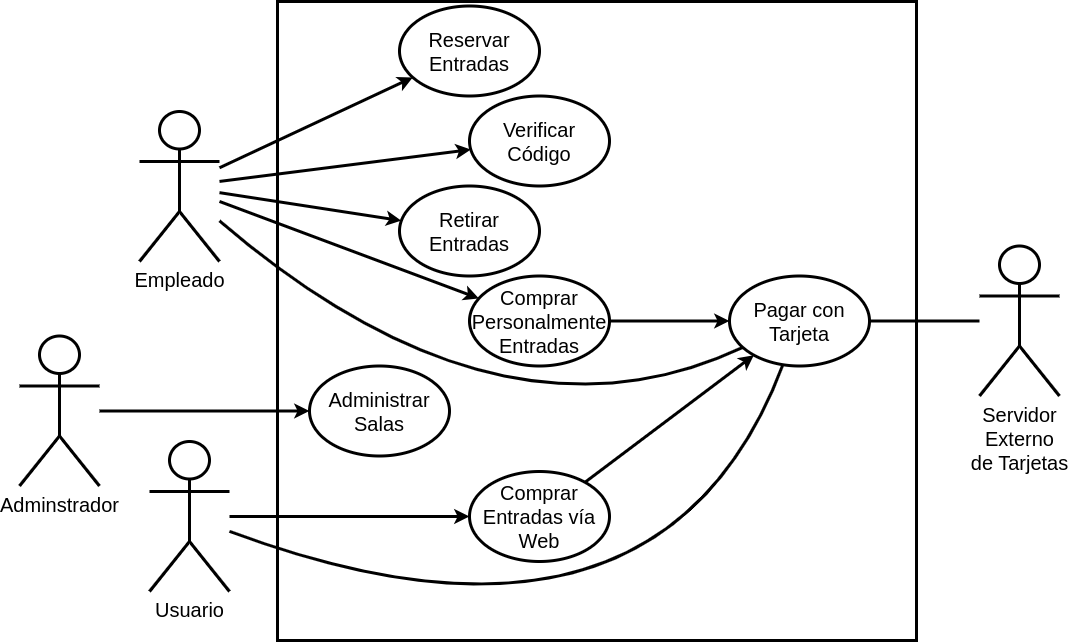

The diagram above was exported from draw.io. Its source (the exported page's mxGraphModel, read from the mxfile embedded in the PNG):
<mxGraphModel dx="1257" dy="753" grid="1" gridSize="10" guides="1" tooltips="1" connect="1" arrows="1" fold="1" page="1" pageScale="1" pageWidth="1169" pageHeight="827" math="0" shadow="0">
  <root>
    <mxCell id="0" />
    <mxCell id="1" parent="0" />
    <mxCell id="YgvRqnOI4_lbY99oVHGd-1" value="Empleado" style="shape=umlActor;verticalLabelPosition=bottom;verticalAlign=top;html=1;outlineConnect=0;fontSize=20;strokeWidth=3;" parent="1" vertex="1">
      <mxGeometry x="220" y="190" width="80" height="150" as="geometry" />
    </mxCell>
    <mxCell id="YgvRqnOI4_lbY99oVHGd-2" value="Servidor&lt;br&gt;Externo&lt;br&gt;de Tarjetas" style="shape=umlActor;verticalLabelPosition=bottom;verticalAlign=top;html=1;outlineConnect=0;fontSize=20;strokeWidth=3;" parent="1" vertex="1">
      <mxGeometry x="1060" y="324.5" width="80" height="150" as="geometry" />
    </mxCell>
    <mxCell id="YgvRqnOI4_lbY99oVHGd-3" value="" style="whiteSpace=wrap;html=1;aspect=fixed;fontSize=20;strokeWidth=3;" parent="1" vertex="1">
      <mxGeometry x="358" y="80" width="639" height="639" as="geometry" />
    </mxCell>
    <mxCell id="YgvRqnOI4_lbY99oVHGd-13" value="Usuario" style="shape=umlActor;verticalLabelPosition=bottom;verticalAlign=top;html=1;outlineConnect=0;fontSize=20;strokeWidth=3;" parent="1" vertex="1">
      <mxGeometry x="230" y="520" width="80" height="150" as="geometry" />
    </mxCell>
    <mxCell id="YgvRqnOI4_lbY99oVHGd-24" value="Reservar&lt;br&gt;Entradas" style="ellipse;whiteSpace=wrap;html=1;fontSize=20;strokeWidth=3;" parent="1" vertex="1">
      <mxGeometry x="480" y="84.5" width="140" height="90" as="geometry" />
    </mxCell>
    <mxCell id="IspTNcn_GP49bCdxS5Aw-7" value="Pagar con Tarjeta" style="ellipse;whiteSpace=wrap;html=1;fontSize=20;strokeWidth=3;" vertex="1" parent="1">
      <mxGeometry x="810" y="354.5" width="140" height="90" as="geometry" />
    </mxCell>
    <mxCell id="IspTNcn_GP49bCdxS5Aw-8" value="Verificar Código" style="ellipse;whiteSpace=wrap;html=1;fontSize=20;strokeWidth=3;" vertex="1" parent="1">
      <mxGeometry x="550" y="174.5" width="140" height="90" as="geometry" />
    </mxCell>
    <mxCell id="IspTNcn_GP49bCdxS5Aw-9" value="Retirar Entradas" style="ellipse;whiteSpace=wrap;html=1;fontSize=20;strokeWidth=3;" vertex="1" parent="1">
      <mxGeometry x="480" y="264.5" width="140" height="90" as="geometry" />
    </mxCell>
    <mxCell id="IspTNcn_GP49bCdxS5Aw-10" value="Comprar Personalmente&lt;br&gt;Entradas" style="ellipse;whiteSpace=wrap;html=1;fontSize=20;strokeWidth=3;" vertex="1" parent="1">
      <mxGeometry x="550" y="354.5" width="140" height="90" as="geometry" />
    </mxCell>
    <mxCell id="IspTNcn_GP49bCdxS5Aw-11" value="Comprar Entradas vía Web" style="ellipse;whiteSpace=wrap;html=1;fontSize=20;strokeWidth=3;" vertex="1" parent="1">
      <mxGeometry x="550" y="550" width="140" height="90" as="geometry" />
    </mxCell>
    <mxCell id="IspTNcn_GP49bCdxS5Aw-12" value="" style="endArrow=none;html=1;rounded=0;strokeWidth=3;" edge="1" parent="1" source="IspTNcn_GP49bCdxS5Aw-7" target="YgvRqnOI4_lbY99oVHGd-2">
      <mxGeometry width="50" height="50" relative="1" as="geometry">
        <mxPoint x="600" y="470" as="sourcePoint" />
        <mxPoint x="650" y="420" as="targetPoint" />
      </mxGeometry>
    </mxCell>
    <mxCell id="IspTNcn_GP49bCdxS5Aw-13" value="" style="endArrow=classic;html=1;rounded=0;strokeWidth=3;" edge="1" parent="1" source="YgvRqnOI4_lbY99oVHGd-13" target="IspTNcn_GP49bCdxS5Aw-11">
      <mxGeometry width="50" height="50" relative="1" as="geometry">
        <mxPoint x="600" y="470" as="sourcePoint" />
        <mxPoint x="650" y="420" as="targetPoint" />
      </mxGeometry>
    </mxCell>
    <mxCell id="IspTNcn_GP49bCdxS5Aw-14" value="" style="endArrow=classic;html=1;rounded=0;strokeWidth=3;" edge="1" parent="1" source="YgvRqnOI4_lbY99oVHGd-1" target="IspTNcn_GP49bCdxS5Aw-9">
      <mxGeometry width="50" height="50" relative="1" as="geometry">
        <mxPoint x="600" y="470" as="sourcePoint" />
        <mxPoint x="650" y="420" as="targetPoint" />
      </mxGeometry>
    </mxCell>
    <mxCell id="IspTNcn_GP49bCdxS5Aw-16" value="" style="endArrow=classic;html=1;rounded=0;strokeWidth=3;" edge="1" parent="1" source="YgvRqnOI4_lbY99oVHGd-1" target="IspTNcn_GP49bCdxS5Aw-10">
      <mxGeometry width="50" height="50" relative="1" as="geometry">
        <mxPoint x="260" y="241" as="sourcePoint" />
        <mxPoint x="466" y="351" as="targetPoint" />
      </mxGeometry>
    </mxCell>
    <mxCell id="IspTNcn_GP49bCdxS5Aw-17" value="" style="endArrow=classic;html=1;rounded=0;strokeWidth=3;" edge="1" parent="1" source="YgvRqnOI4_lbY99oVHGd-1" target="IspTNcn_GP49bCdxS5Aw-8">
      <mxGeometry width="50" height="50" relative="1" as="geometry">
        <mxPoint x="260" y="257" as="sourcePoint" />
        <mxPoint x="480" y="462" as="targetPoint" />
      </mxGeometry>
    </mxCell>
    <mxCell id="IspTNcn_GP49bCdxS5Aw-18" value="" style="endArrow=classic;html=1;rounded=0;strokeWidth=3;" edge="1" parent="1" source="YgvRqnOI4_lbY99oVHGd-1" target="YgvRqnOI4_lbY99oVHGd-24">
      <mxGeometry width="50" height="50" relative="1" as="geometry">
        <mxPoint x="260" y="225" as="sourcePoint" />
        <mxPoint x="451" y="247" as="targetPoint" />
      </mxGeometry>
    </mxCell>
    <mxCell id="IspTNcn_GP49bCdxS5Aw-20" value="" style="endArrow=classic;html=1;rounded=0;strokeWidth=3;endFill=1;" edge="1" parent="1" source="IspTNcn_GP49bCdxS5Aw-11" target="IspTNcn_GP49bCdxS5Aw-7">
      <mxGeometry width="50" height="50" relative="1" as="geometry">
        <mxPoint x="920" y="410" as="sourcePoint" />
        <mxPoint x="1070" y="410" as="targetPoint" />
      </mxGeometry>
    </mxCell>
    <mxCell id="IspTNcn_GP49bCdxS5Aw-21" value="" style="endArrow=none;html=1;strokeWidth=3;curved=1;" edge="1" parent="1" source="YgvRqnOI4_lbY99oVHGd-13" target="IspTNcn_GP49bCdxS5Aw-7">
      <mxGeometry width="50" height="50" relative="1" as="geometry">
        <mxPoint x="575" y="583" as="sourcePoint" />
        <mxPoint x="800" y="441" as="targetPoint" />
        <Array as="points">
          <mxPoint x="740" y="770" />
        </Array>
      </mxGeometry>
    </mxCell>
    <mxCell id="IspTNcn_GP49bCdxS5Aw-22" value="" style="endArrow=none;html=1;strokeWidth=3;curved=1;" edge="1" parent="1" source="YgvRqnOI4_lbY99oVHGd-1" target="IspTNcn_GP49bCdxS5Aw-7">
      <mxGeometry width="50" height="50" relative="1" as="geometry">
        <mxPoint x="260" y="632" as="sourcePoint" />
        <mxPoint x="810" y="451" as="targetPoint" />
        <Array as="points">
          <mxPoint x="580" y="540" />
        </Array>
      </mxGeometry>
    </mxCell>
    <mxCell id="IspTNcn_GP49bCdxS5Aw-23" value="" style="endArrow=classic;html=1;rounded=0;strokeWidth=3;endFill=1;" edge="1" parent="1" source="IspTNcn_GP49bCdxS5Aw-10" target="IspTNcn_GP49bCdxS5Aw-7">
      <mxGeometry width="50" height="50" relative="1" as="geometry">
        <mxPoint x="575" y="583" as="sourcePoint" />
        <mxPoint x="800" y="441" as="targetPoint" />
      </mxGeometry>
    </mxCell>
    <mxCell id="IspTNcn_GP49bCdxS5Aw-24" value="Administrar&lt;br&gt;Salas" style="ellipse;whiteSpace=wrap;html=1;fontSize=20;strokeWidth=3;" vertex="1" parent="1">
      <mxGeometry x="390" y="444.5" width="140" height="90" as="geometry" />
    </mxCell>
    <mxCell id="IspTNcn_GP49bCdxS5Aw-25" value="Adminstrador" style="shape=umlActor;verticalLabelPosition=bottom;verticalAlign=top;html=1;outlineConnect=0;fontSize=20;strokeWidth=3;" vertex="1" parent="1">
      <mxGeometry x="100" y="414.5" width="80" height="150" as="geometry" />
    </mxCell>
    <mxCell id="IspTNcn_GP49bCdxS5Aw-26" value="" style="endArrow=classic;html=1;rounded=0;strokeWidth=3;" edge="1" parent="1" source="IspTNcn_GP49bCdxS5Aw-25" target="IspTNcn_GP49bCdxS5Aw-24">
      <mxGeometry width="50" height="50" relative="1" as="geometry">
        <mxPoint x="320" y="605" as="sourcePoint" />
        <mxPoint x="560" y="605" as="targetPoint" />
      </mxGeometry>
    </mxCell>
  </root>
</mxGraphModel>